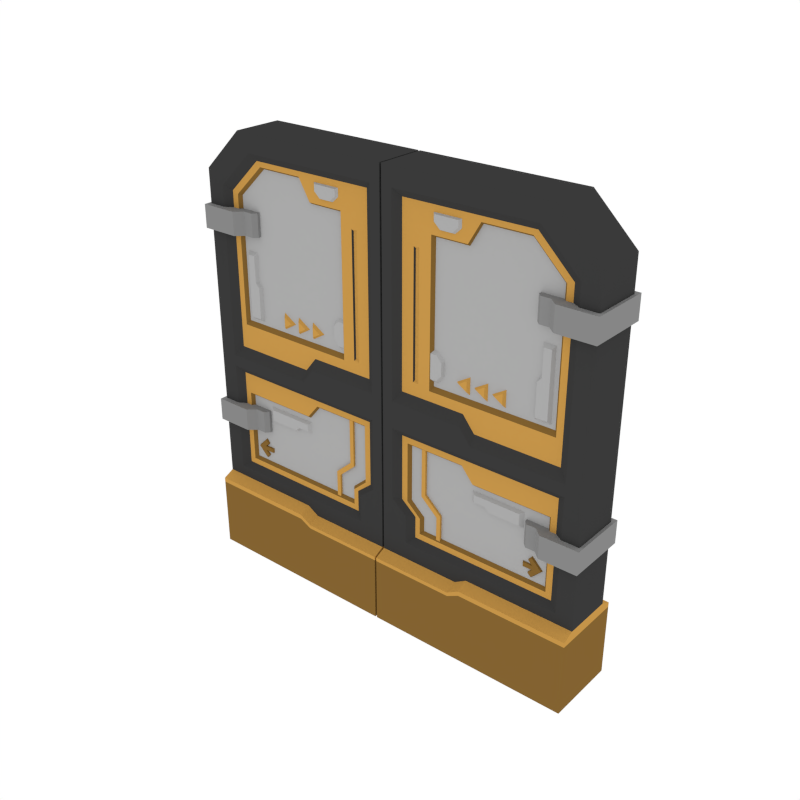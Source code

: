 # Source: Door_Double.blend  (saved by Blender 2.79.0; exported with 4.5.12 LTS)
import bpy
from mathutils import Matrix  # noqa: F401  (used for matrix-valued properties, if any)

bpy.ops.wm.read_factory_settings(use_empty=True)
scene = bpy.context.scene
scene.name = 'Scene'

# ---- collections
col_collection_1 = bpy.data.collections.new('Collection 1'); scene.collection.children.link(col_collection_1)

# ---- materials (node trees are filled in below, after node groups)
mat_main = bpy.data.materials.new('Main')
mat_main.alpha_threshold = 0.0
mat_main.diffuse_color = (0.402, 0.402, 0.402, 1.0)
mat_main.roughness = 0.5
mat_accent = bpy.data.materials.new('Accent')
mat_accent.alpha_threshold = 0.0
mat_accent.diffuse_color = (0.5596, 0.2977, 0.06679, 1.0)
mat_accent.roughness = 0.5
mat_darkaccent = bpy.data.materials.new('DarkAccent')
mat_darkaccent.alpha_threshold = 0.0
mat_darkaccent.diffuse_color = (0.2266, 0.1234, 0.03015, 1.0)
mat_darkaccent.roughness = 0.5
mat_darkgrey = bpy.data.materials.new('DarkGrey')
mat_darkgrey.alpha_threshold = 0.0
mat_darkgrey.diffuse_color = (0.2395, 0.2395, 0.2395, 1.0)
mat_darkgrey.roughness = 0.5
mat_black = bpy.data.materials.new('Black')
mat_black.alpha_threshold = 0.0
mat_black.diffuse_color = (0.04203, 0.04203, 0.04203, 1.0)
mat_black.roughness = 0.5

# ---- node groups
ng_auto_smooth = bpy.data.node_groups.new('Auto Smooth', 'GeometryNodeTree')
_s = ng_auto_smooth.interface.new_socket(name='Geometry', in_out='OUTPUT', socket_type='NodeSocketGeometry')
_s = ng_auto_smooth.interface.new_socket(name='Geometry', in_out='INPUT', socket_type='NodeSocketGeometry')
_s = ng_auto_smooth.interface.new_socket(name='Angle', in_out='INPUT', socket_type='NodeSocketFloat')
_s.subtype = 'ANGLE'
_s.min_value = 0.0
_s.max_value = 3.142
ng_auto_smooth.is_modifier = True
_N = ng_auto_smooth.nodes; _L = ng_auto_smooth.links
n0 = _N.new('NodeGroupOutput'); n0.name = 'Group Output'; n0.location = (480, -100)
n1 = _N.new('NodeGroupInput'); n1.name = 'Group Input'; n1.location = (-420, -300)
n2 = _N.new('NodeGroupInput'); n2.name = 'Group Input.001'; n2.location = (-60, -100)
n3 = _N.new('GeometryNodeSetShadeSmooth'); n3.name = 'Set Shade Smooth'; n3.location = (120, -100)
n3.domain = 'EDGE'
n4 = _N.new('GeometryNodeSetShadeSmooth'); n4.name = 'Set Shade Smooth.001'; n4.location = (300, -100)
n5 = _N.new('GeometryNodeInputMeshEdgeAngle'); n5.name = 'Edge Angle'; n5.location = (-420, -220)
n6 = _N.new('GeometryNodeInputEdgeSmooth'); n6.name = 'Is Edge Smooth'; n6.location = (-60, -160)
n7 = _N.new('GeometryNodeInputShadeSmooth'); n7.name = 'Is Face Smooth'; n7.location = (-240, -340)
n8 = _N.new('FunctionNodeBooleanMath'); n8.name = 'Boolean Math'; n8.location = (-60, -220)
n9 = _N.new('FunctionNodeCompare'); n9.name = 'Compare'; n9.location = (-240, -180)
n9.operation = 'LESS_EQUAL'
_L.new(n5.outputs[0], n9.inputs[0])
_L.new(n4.outputs[0], n0.inputs[0])
_L.new(n1.outputs[1], n9.inputs[1])
_L.new(n9.outputs[0], n8.inputs[0])
_L.new(n7.outputs[0], n8.inputs[1])
_L.new(n2.outputs[0], n3.inputs[0])
_L.new(n6.outputs[0], n3.inputs[1])
_L.new(n3.outputs[0], n4.inputs[0])
_L.new(n8.outputs[0], n3.inputs[2])
n0.is_active_output = True

# ---- material node trees

# ---- world
world_world = bpy.data.worlds.new('World'); scene.world = world_world
world_world.color = (1.0, 1.0, 1.0)
world_world.use_sun_shadow = False
world_world.sun_shadow_jitter_overblur = 0.0
world_world.cycles.sampling_method = 'NONE'
world_world.cycles.sample_map_resolution = 256

# ---- meshes
me_plane_000 = bpy.data.meshes.new('Plane.000')
me_plane_000.from_pydata([(1.308, 0.2588, 0.5156), (0.006077, 0.2588, 2.791), (1.044, 0.2588, 2.791), (1.308, 0.2588, 2.536), (0.006077, 0.2588, 0.4708), (0.006077, 0.2588, 2.536), (0.9643, 0.2588, 2.676), (1.199, 0.2588, 2.45), (1.199, 0.2588, 0.5817), (0.07263, 0.2588, 2.676), (0.1718, 0.2588, 0.5817), (0.07263, 0.2588, 2.45), (0.9334, 0.2898, 2.632), (1.147, 0.2898, 2.425), (1.149, 0.2898, 0.6227), (0.1185, 0.2898, 2.632), (0.2199, 0.2898, 0.6227), (0.1185, 0.2898, 2.425), (1.308, 0.2588, 1.304), (1.308, 0.2588, 1.471), (0.006077, 0.2588, 1.304), (0.006077, 0.2588, 1.471), (1.199, 0.2588, 1.304), (1.199, 0.2588, 1.376), (0.07263, 0.2588, 1.304), (0.07263, 0.2588, 1.471), (1.149, 0.2898, 1.263), (1.147, 0.2898, 1.442), (0.1207, 0.2898, 1.263), (0.1185, 0.2898, 1.537), (0.9088, 0.2898, 2.601), (1.107, 0.2898, 2.41), (1.107, 0.2898, 1.598), (0.3071, 0.2898, 2.473), (0.3071, 0.2898, 1.598), (0.3071, 0.2898, 2.41), (0.2516, 0.2898, 0.6605), (1.111, 0.2898, 0.6605), (1.111, 0.2898, 1.133), (0.1594, 0.2898, 1.225), (0.8979, 0.3099, 2.587), (1.089, 0.3099, 2.403), (1.089, 0.3099, 1.625), (0.3233, 0.3099, 2.459), (0.3233, 0.3099, 1.625), (0.3233, 0.3099, 2.403), (0.2687, 0.3099, 0.6773), (1.094, 0.3099, 0.6773), (1.094, 0.3099, 1.116), (0.1764, 0.3099, 1.208), (0.6111, 0.2898, 1.133), (0.6111, 0.2898, 0.6605), (0.6111, 0.2898, 2.601), (0.6111, 0.2588, 1.376), (0.6111, 0.2898, 1.442), (0.6111, 0.2898, 1.263), (0.6111, 0.2588, 1.304), (0.6111, 0.2898, 0.6227), (0.6111, 0.2898, 2.632), (0.6111, 0.2588, 0.5817), (0.6111, 0.2588, 2.676), (0.6111, 0.1878, 0.4824), (0.6111, 0.2588, 0.5156), (0.6111, 0.2588, 2.791), (0.6111, 0.2898, 1.598), (0.6111, 0.3099, 2.587), (0.6111, 0.3099, 0.6773), (0.6111, 0.3099, 2.403), (0.6111, 0.3099, 1.116), (0.6111, 0.3099, 1.625), (0.5347, 0.2588, 2.791), (0.5347, 0.1878, 0.4376), (0.5347, 0.2588, 2.676), (0.5347, 0.2898, 2.632), (0.5347, 0.2898, 2.473), (0.5347, 0.3099, 2.459), (0.5347, 0.3099, 2.403), (0.5347, 0.3099, 1.625), (0.5347, 0.3099, 1.208), (0.5347, 0.3099, 0.6773), (0.5347, 0.2898, 1.598), (0.5347, 0.2898, 1.225), (0.5347, 0.2898, 0.6605), (0.5347, 0.2588, 1.471), (0.5347, 0.2898, 1.537), (0.5347, 0.2898, 1.263), (0.5347, 0.2588, 1.304), (0.5347, 0.2898, 0.6227), (0.5347, 0.2588, 0.5817), (0.5347, 0.2588, 0.4708), (1.308, 0.2588, 0.8518), (0.006077, 0.2588, 0.8454), (1.199, 0.2588, 0.8518), (0.07263, 0.2588, 0.8454), (1.149, 0.2898, 0.8518), (0.1207, 0.2898, 0.8454), (1.111, 0.2898, 0.8518), (0.1594, 0.2898, 0.8454), (1.094, 0.3099, 0.8518), (0.1764, 0.3099, 0.8518), (0.6111, 0.3099, 0.8518), (0.5347, 0.3099, 0.8518), (1.308, 0.2588, 0.7696), (0.006077, 0.2588, 0.7632), (1.199, 0.2588, 0.7696), (0.1718, 0.2588, 0.7632), (1.149, 0.2898, 0.7696), (0.2199, 0.2898, 0.7632), (1.111, 0.2898, 0.7696), (0.2516, 0.2898, 0.7632), (1.094, 0.3099, 0.7696), (0.2687, 0.3099, 0.7696), (0.6111, 0.3099, 0.7696), (0.5347, 0.3099, 0.7696), (1.308, 0.1878, -0.0003554), (0.6111, 0.1878, -0.0003554), (0.006077, 0.1878, -0.0003554), (0.5347, 0.1878, -0.0003554), (0.006077, 0.1878, 0.4376), (1.308, 0.1878, 0.4824), (1.047, 0.2988, 0.7454), (1.068, 0.2988, 0.7658), (1.056, 0.3192, 0.741), (1.08, 0.3192, 0.7658), (1.027, 0.2988, 0.7658), (1.047, 0.2988, 0.7862), (1.031, 0.3192, 0.7658), (1.056, 0.3192, 0.7906), (1.006, 0.3192, 0.8402), (0.9782, 0.3192, 0.807), (0.986, 0.2988, 0.8067), (1.006, 0.2988, 0.8271), (1.006, 0.3192, 0.6914), (1.006, 0.2988, 0.7045), (0.9782, 0.3192, 0.7246), (0.986, 0.2988, 0.7249), (1.013, 0.2988, 0.7794), (1.034, 0.2988, 0.7998), (1.002, 0.3192, 0.7823), (1.039, 0.3192, 0.8071), (1.039, 0.3192, 0.7245), (1.034, 0.2988, 0.7317), (1.013, 0.2988, 0.7522), (1.002, 0.3192, 0.7493), (0.9534, 0.2988, 0.7658), (0.9415, 0.3192, 0.7658), (0.9415, 0.3192, 0.7493), (0.9534, 0.2988, 0.7794), (0.9415, 0.3192, 0.7823), (0.9534, 0.2988, 0.7522), (0.777, 0.2926, 1.732), (0.7246, 0.2926, 1.7), (0.7886, 0.3103, 1.753), (0.7015, 0.3103, 1.7), (0.777, 0.2926, 1.668), (0.7886, 0.3103, 1.647), (0.6638, 0.2926, 1.732), (0.6114, 0.2926, 1.7), (0.6753, 0.3103, 1.753), (0.5882, 0.3103, 1.7), (0.6638, 0.2926, 1.668), (0.6753, 0.3103, 1.647), (0.5506, 0.2926, 1.732), (0.4981, 0.2926, 1.7), (0.5621, 0.3103, 1.753), (0.475, 0.3103, 1.7), (0.5506, 0.2926, 1.668), (0.5621, 0.3103, 1.647), (0.195, 0.2898, 1.615), (0.2306, 0.2898, 1.615), (0.195, 0.2898, 2.387), (0.2306, 0.2898, 2.387), (0.2012, 0.2998, 1.627), (0.2244, 0.2998, 1.627), (0.2012, 0.2998, 2.375), (0.2244, 0.2998, 2.375), (0.3667, 0.3405, 0.4743), (0.257, 0.3405, 1.344), (0.257, 0.3405, 0.9125), (0.3667, 0.3405, 0.8147), (0.3931, 0.3405, 0.4743), (0.2834, 0.3405, 1.344), (0.2834, 0.3405, 0.9293), (0.3931, 0.3405, 0.8316), (0.257, 0.2957, 0.9125), (0.257, 0.2957, 1.344), (0.3667, 0.2957, 0.8147), (0.3667, 0.2957, 0.4743), (0.2834, 0.2957, 0.9293), (0.2834, 0.2957, 1.344), (0.3931, 0.2957, 0.8316), (0.3931, 0.2957, 0.4743), (1.071, 0.3235, 2.091), (1.071, 0.3235, 1.633), (0.9821, 0.3235, 2.091), (0.9557, 0.3235, 1.633), (0.9767, 0.2899, 1.667), (1.05, 0.2899, 1.667), (1.05, 0.2899, 2.057), (1.003, 0.2899, 2.057), (0.2983, 0.3156, 1.843), (0.2983, 0.3156, 1.647), (0.31, 0.2923, 1.82), (0.31, 0.2923, 1.671), (0.3561, 0.3156, 1.647), (0.3954, 0.3156, 1.69), (0.3954, 0.3156, 1.8), (0.3561, 0.3156, 1.843), (0.384, 0.2923, 1.708), (0.3499, 0.2923, 1.671), (0.3499, 0.2923, 1.82), (0.384, 0.2923, 1.783), (0.9557, 0.3235, 1.862), (1.071, 0.3235, 1.862), (0.9767, 0.2899, 1.862), (1.05, 0.2899, 1.862), (0.9821, 0.3235, 1.897), (1.071, 0.3235, 1.897), (1.003, 0.2899, 1.892), (1.05, 0.2899, 1.892), (1.326, 0.2233, 2.324), (1.326, 0.2233, 2.179), (1.09, 0.2233, 2.324), (1.041, 0.2677, 2.324), (1.041, 0.2677, 2.179), (1.09, 0.2233, 2.179), (0.9565, 0.2923, 2.179), (0.9811, 0.2677, 2.179), (0.9811, 0.2677, 2.324), (0.9565, 0.2923, 2.324), (1.326, 0.2233, 1.046), (1.326, 0.2233, 0.9013), (1.09, 0.2233, 1.046), (1.041, 0.2677, 1.046), (1.041, 0.2677, 0.9013), (1.09, 0.2233, 0.9013), (0.9565, 0.2923, 0.9013), (0.9811, 0.2677, 0.9013), (0.9811, 0.2677, 1.046), (0.9565, 0.2923, 1.046), (0.589, 0.3235, 1.093), (0.9534, 0.3235, 1.093), (0.589, 0.3235, 1.004), (0.9534, 0.3235, 0.9773), (0.9193, 0.2899, 0.9982), (0.9193, 0.2899, 1.072), (0.6232, 0.2899, 1.072), (0.6232, 0.2899, 1.025), (0.7243, 0.3235, 0.9773), (0.7243, 0.3235, 1.093), (0.7243, 0.2899, 0.9982), (0.7243, 0.2899, 1.072), (0.6892, 0.3235, 1.004), (0.6892, 0.3235, 1.093), (0.6944, 0.2899, 1.025), (0.6944, 0.2899, 1.072), (0.5067, 0.3004, 2.599), (0.3109, 0.3004, 2.599), (0.4834, 0.2771, 2.587), (0.3342, 0.2771, 2.587), (0.3109, 0.3004, 2.541), (0.3537, 0.3004, 2.502), (0.4639, 0.3004, 2.502), (0.5067, 0.3004, 2.541), (0.3714, 0.2771, 2.514), (0.3342, 0.2771, 2.548), (0.4834, 0.2771, 2.548), (0.4462, 0.2771, 2.514), (0.6111, 0.1878, 0.4531), (0.006077, 0.1878, 0.4146), (0.5347, 0.1878, 0.4146), (1.308, 0.1878, 0.4531), (1.308, 0.571, 0.5156), (0.006077, 0.571, 2.791), (1.044, 0.571, 2.791), (1.308, 0.571, 2.536), (0.006077, 0.571, 0.4708), (0.006077, 0.571, 2.536), (0.9643, 0.571, 2.676), (1.199, 0.571, 2.45), (1.199, 0.571, 0.5817), (0.07263, 0.571, 2.676), (0.1718, 0.571, 0.5817), (0.07263, 0.571, 2.45), (0.9334, 0.54, 2.632), (1.147, 0.54, 2.425), (1.149, 0.54, 0.6227), (0.1185, 0.54, 2.632), (0.2199, 0.54, 0.6227), (0.1185, 0.54, 2.425), (1.308, 0.571, 1.304), (1.308, 0.571, 1.471), (0.006077, 0.571, 1.304), (0.006077, 0.571, 1.471), (1.199, 0.571, 1.304), (1.199, 0.571, 1.376), (0.07263, 0.571, 1.304), (0.07263, 0.571, 1.471), (1.149, 0.54, 1.263), (1.147, 0.54, 1.442), (0.1207, 0.54, 1.263), (0.1185, 0.54, 1.537), (0.9088, 0.54, 2.601), (1.107, 0.54, 2.41), (1.107, 0.54, 1.598), (0.3071, 0.54, 2.473), (0.3071, 0.54, 1.598), (0.3071, 0.54, 2.41), (0.2516, 0.54, 0.6605), (1.111, 0.54, 0.6605), (1.111, 0.54, 1.133), (0.1594, 0.54, 1.225), (0.8979, 0.5199, 2.587), (1.089, 0.5199, 2.403), (1.089, 0.5199, 1.625), (0.3233, 0.5199, 2.459), (0.3233, 0.5199, 1.625), (0.3233, 0.5199, 2.403), (0.2687, 0.5199, 0.6773), (1.094, 0.5199, 0.6773), (1.094, 0.5199, 1.116), (0.1764, 0.5199, 1.208), (0.6111, 0.54, 1.133), (0.6111, 0.54, 0.6605), (0.6111, 0.54, 2.601), (0.6111, 0.571, 1.376), (0.6111, 0.54, 1.442), (0.6111, 0.54, 1.263), (0.6111, 0.571, 1.304), (0.6111, 0.54, 0.6227), (0.6111, 0.54, 2.632), (0.6111, 0.571, 0.5817), (0.6111, 0.571, 2.676), (0.6111, 0.642, 0.4824), (0.6111, 0.571, 0.5156), (0.6111, 0.571, 2.791), (0.6111, 0.54, 1.598), (0.6111, 0.5199, 2.587), (0.6111, 0.5199, 0.6773), (0.6111, 0.5199, 2.403), (0.6111, 0.5199, 1.116), (0.6111, 0.5199, 1.625), (0.5347, 0.571, 2.791), (0.5347, 0.642, 0.4376), (0.5347, 0.571, 2.676), (0.5347, 0.54, 2.632), (0.5347, 0.54, 2.473), (0.5347, 0.5199, 2.459), (0.5347, 0.5199, 2.403), (0.5347, 0.5199, 1.625), (0.5347, 0.5199, 1.208), (0.5347, 0.5199, 0.6773), (0.5347, 0.54, 1.598), (0.5347, 0.54, 1.225), (0.5347, 0.54, 0.6605), (0.5347, 0.571, 1.471), (0.5347, 0.54, 1.537), (0.5347, 0.54, 1.263), (0.5347, 0.571, 1.304), (0.5347, 0.54, 0.6227), (0.5347, 0.571, 0.5817), (0.5347, 0.571, 0.4708), (1.308, 0.571, 0.8518), (0.006077, 0.571, 0.8454), (1.199, 0.571, 0.8518), (0.07263, 0.571, 0.8454), (1.149, 0.54, 0.8518), (0.1207, 0.54, 0.8454), (1.111, 0.54, 0.8518), (0.1594, 0.54, 0.8454), (1.094, 0.5199, 0.8518), (0.1764, 0.5199, 0.8518), (0.6111, 0.5199, 0.8518), (0.5347, 0.5199, 0.8518), (1.308, 0.571, 0.7696), (0.006077, 0.571, 0.7632), (1.199, 0.571, 0.7696), (0.1718, 0.571, 0.7632), (1.149, 0.54, 0.7696), (0.2199, 0.54, 0.7632), (1.111, 0.54, 0.7696), (0.2516, 0.54, 0.7632), (1.094, 0.5199, 0.7696), (0.2687, 0.5199, 0.7696), (0.6111, 0.5199, 0.7696), (0.5347, 0.5199, 0.7696), (1.308, 0.642, -0.0003554), (0.6111, 0.642, -0.0003554), (0.006077, 0.642, -0.0003554), (0.5347, 0.642, -0.0003554), (0.006077, 0.642, 0.4376), (1.308, 0.642, 0.4824), (1.047, 0.531, 0.7454), (1.068, 0.531, 0.7658), (1.056, 0.5107, 0.741), (1.08, 0.5107, 0.7658), (1.027, 0.531, 0.7658), (1.047, 0.531, 0.7862), (1.031, 0.5107, 0.7658), (1.056, 0.5107, 0.7906), (1.006, 0.5107, 0.8402), (0.9782, 0.5107, 0.807), (0.986, 0.531, 0.8067), (1.006, 0.531, 0.8271), (1.006, 0.5107, 0.6914), (1.006, 0.531, 0.7045), (0.9782, 0.5107, 0.7246), (0.986, 0.531, 0.7249), (1.013, 0.531, 0.7794), (1.034, 0.531, 0.7998), (1.002, 0.5107, 0.7823), (1.039, 0.5107, 0.8071), (1.039, 0.5107, 0.7245), (1.034, 0.531, 0.7317), (1.013, 0.531, 0.7522), (1.002, 0.5107, 0.7493), (0.9534, 0.531, 0.7658), (0.9415, 0.5107, 0.7658), (0.9415, 0.5107, 0.7493), (0.9534, 0.531, 0.7794), (0.9415, 0.5107, 0.7823), (0.9534, 0.531, 0.7522), (0.777, 0.5372, 1.732), (0.7246, 0.5372, 1.7), (0.7886, 0.5195, 1.753), (0.7015, 0.5195, 1.7), (0.777, 0.5372, 1.668), (0.7886, 0.5195, 1.647), (0.6638, 0.5372, 1.732), (0.6114, 0.5372, 1.7), (0.6753, 0.5195, 1.753), (0.5882, 0.5195, 1.7), (0.6638, 0.5372, 1.668), (0.6753, 0.5195, 1.647), (0.5506, 0.5372, 1.732), (0.4981, 0.5372, 1.7), (0.5621, 0.5195, 1.753), (0.475, 0.5195, 1.7), (0.5506, 0.5372, 1.668), (0.5621, 0.5195, 1.647), (0.195, 0.54, 1.615), (0.2306, 0.54, 1.615), (0.195, 0.54, 2.387), (0.2306, 0.54, 2.387), (0.2012, 0.53, 1.627), (0.2244, 0.53, 1.627), (0.2012, 0.53, 2.375), (0.2244, 0.53, 2.375), (0.3667, 0.4893, 0.4743), (0.257, 0.4893, 1.344), (0.257, 0.4893, 0.9125), (0.3667, 0.4893, 0.8147), (0.3931, 0.4893, 0.4743), (0.2834, 0.4893, 1.344), (0.2834, 0.4893, 0.9293), (0.3931, 0.4893, 0.8316), (0.257, 0.5341, 0.9125), (0.257, 0.5341, 1.344), (0.3667, 0.5341, 0.8147), (0.3667, 0.5341, 0.4743), (0.2834, 0.5341, 0.9293), (0.2834, 0.5341, 1.344), (0.3931, 0.5341, 0.8316), (0.3931, 0.5341, 0.4743), (1.071, 0.5063, 2.091), (1.071, 0.5063, 1.633), (0.9821, 0.5063, 2.091), (0.9557, 0.5063, 1.633), (0.9767, 0.5399, 1.667), (1.05, 0.5399, 1.667), (1.05, 0.5399, 2.057), (1.003, 0.5399, 2.057), (0.2983, 0.5142, 1.843), (0.2983, 0.5142, 1.647), (0.31, 0.5375, 1.82), (0.31, 0.5375, 1.671), (0.3561, 0.5142, 1.647), (0.3954, 0.5142, 1.69), (0.3954, 0.5142, 1.8), (0.3561, 0.5142, 1.843), (0.384, 0.5375, 1.708), (0.3499, 0.5375, 1.671), (0.3499, 0.5375, 1.82), (0.384, 0.5375, 1.783), (0.9557, 0.5063, 1.862), (1.071, 0.5063, 1.862), (0.9767, 0.5399, 1.862), (1.05, 0.5399, 1.862), (0.9821, 0.5063, 1.897), (1.071, 0.5063, 1.897), (1.003, 0.5399, 1.892), (1.05, 0.5399, 1.892), (1.326, 0.6065, 2.324), (1.326, 0.6065, 2.179), (1.09, 0.6065, 2.324), (1.041, 0.5621, 2.324), (1.041, 0.5621, 2.179), (1.09, 0.6065, 2.179), (0.9565, 0.5375, 2.179), (0.9811, 0.5621, 2.179), (0.9811, 0.5621, 2.324), (0.9565, 0.5375, 2.324), (1.326, 0.6065, 1.046), (1.326, 0.6065, 0.9013), (1.09, 0.6065, 1.046), (1.041, 0.5621, 1.046), (1.041, 0.5621, 0.9013), (1.09, 0.6065, 0.9013), (0.9565, 0.5375, 0.9013), (0.9811, 0.5621, 0.9013), (0.9811, 0.5621, 1.046), (0.9565, 0.5375, 1.046), (0.589, 0.5063, 1.093), (0.9534, 0.5063, 1.093), (0.589, 0.5063, 1.004), (0.9534, 0.5063, 0.9773), (0.9193, 0.5399, 0.9982), (0.9193, 0.5399, 1.072), (0.6232, 0.5399, 1.072), (0.6232, 0.5399, 1.025), (0.7243, 0.5063, 0.9773), (0.7243, 0.5063, 1.093), (0.7243, 0.5399, 0.9982), (0.7243, 0.5399, 1.072), (0.6892, 0.5063, 1.004), (0.6892, 0.5063, 1.093), (0.6944, 0.5399, 1.025), (0.6944, 0.5399, 1.072), (0.5067, 0.5294, 2.599), (0.3109, 0.5294, 2.599), (0.4834, 0.5527, 2.587), (0.3342, 0.5527, 2.587), (0.3109, 0.5294, 2.541), (0.3537, 0.5294, 2.502), (0.4639, 0.5294, 2.502), (0.5067, 0.5294, 2.541), (0.3714, 0.5527, 2.514), (0.3342, 0.5527, 2.548), (0.4834, 0.5527, 2.548), (0.4462, 0.5527, 2.514), (0.6111, 0.642, 0.4531), (0.006077, 0.642, 0.4146), (0.5347, 0.642, 0.4146), (1.308, 0.642, 0.4531)], [], [(494, 495, 223, 222, 220, 492), (3, 275, 274, 2), (275, 3, 19, 291), (274, 335, 63, 2), (374, 102, 0, 272), (102, 104, 8, 0), (69, 42, 41, 67), (276, 4, 103, 375), (291, 19, 18, 290), (5, 21, 25, 11), (11, 17, 15, 9), (104, 106, 14, 8), (2, 6, 7, 3), (5, 11, 9, 1), (89, 88, 10, 4), (63, 60, 6, 2), (12, 30, 31, 13), (290, 18, 90, 362), (88, 87, 16, 10), (60, 58, 12, 6), (6, 12, 13, 7), (17, 170, 171, 35), (93, 95, 28, 24), (84, 80, 34, 29), (86, 24, 28, 85), (362, 90, 102, 374), (118, 390, 541, 269), (91, 93, 24, 20), (20, 24, 25, 21), (19, 23, 22, 18), (292, 20, 21, 293), (54, 53, 23, 27), (83, 25, 24, 86), (30, 40, 41, 31), (80, 77, 44, 34), (25, 29, 17, 11), (106, 108, 37, 14), (87, 82, 36, 16), (27, 13, 31, 32), (95, 97, 39, 28), (55, 50, 38, 26), (58, 52, 30, 12), (17, 35, 33, 15), (76, 75, 43, 45), (101, 78, 49, 99), (108, 110, 47, 37), (82, 79, 46, 36), (97, 99, 49, 39), (52, 65, 40, 30), (50, 68, 48, 38), (35, 45, 43, 33), (41, 40, 65, 67), (81, 78, 68, 50), (23, 53, 56, 22), (84, 83, 53, 54), (98, 48, 68, 100), (37, 47, 66, 51), (73, 74, 52, 58), (85, 81, 50, 55), (32, 42, 69, 64), (74, 75, 65, 52), (14, 37, 51, 57), (3, 7, 23, 19), (22, 56, 55, 26), (27, 32, 64, 54), (72, 73, 58, 60), (8, 14, 57, 59), (70, 72, 60, 63), (0, 8, 59, 62), (391, 119, 271, 543), (272, 0, 119, 391), (1, 9, 72, 70), (9, 15, 73, 72), (33, 43, 75, 74), (28, 39, 81, 85), (15, 33, 74, 73), (29, 25, 83, 84), (39, 49, 78, 81), (51, 66, 79, 82), (100, 68, 78, 101), (67, 65, 75, 76), (57, 51, 82, 87), (64, 69, 77, 80), (53, 83, 86, 56), (56, 86, 85, 55), (54, 64, 80, 84), (59, 57, 87, 88), (62, 59, 88, 89), (270, 117, 115, 268), (342, 273, 1, 70), (31, 41, 42, 32), (34, 44, 45, 35), (67, 76, 77, 69), (23, 7, 13, 27), (5, 277, 293, 21), (44, 77, 76, 45), (112, 100, 101, 113), (110, 98, 100, 112), (109, 111, 99, 97), (38, 48, 98, 96), (113, 101, 99, 111), (107, 109, 97, 95), (26, 38, 96, 94), (103, 105, 93, 91), (389, 117, 116, 388), (105, 107, 95, 93), (22, 26, 94, 92), (18, 22, 92, 90), (363, 91, 20, 292), (10, 16, 107, 105), (1, 273, 277, 5), (4, 10, 105, 103), (16, 36, 109, 107), (79, 113, 111, 46), (36, 46, 111, 109), (47, 110, 112, 66), (66, 112, 113, 79), (96, 98, 110, 108), (94, 96, 108, 106), (92, 94, 106, 104), (90, 92, 104, 102), (375, 103, 91, 363), (386, 114, 115, 387), (387, 115, 117, 389), (4, 276, 390, 118), (269, 541, 388, 116), (268, 115, 114, 271), (269, 116, 117, 270), (62, 61, 119, 0), (4, 118, 71, 89), (89, 71, 61, 62), (543, 271, 114, 386), (120, 122, 123, 121), (122, 126, 127, 123), (140, 132, 134, 143), (124, 120, 121, 125), (127, 125, 121, 123), (129, 130, 131, 128), (137, 131, 130, 136), (136, 130, 129, 138), (139, 128, 131, 137), (132, 133, 135, 134), (141, 133, 132, 140), (143, 134, 135, 142), (142, 135, 133, 141), (126, 138, 139, 127), (127, 139, 137, 125), (143, 146, 145, 126), (125, 137, 136, 124), (122, 140, 143, 126), (124, 142, 141, 120), (138, 148, 147, 136), (120, 141, 140, 122), (144, 147, 148, 145), (145, 146, 149, 144), (142, 149, 146, 143), (126, 145, 148, 138), (136, 147, 144, 124), (124, 144, 149, 142), (138, 129, 128, 139), (150, 152, 153, 151), (152, 155, 153), (155, 154, 151, 153), (154, 150, 151), (152, 150, 154, 155), (156, 158, 159, 157), (158, 161, 159), (161, 160, 157, 159), (160, 156, 157), (158, 156, 160, 161), (162, 164, 165, 163), (164, 167, 165), (167, 166, 163, 165), (166, 162, 163), (164, 162, 166, 167), (171, 175, 173, 169), (35, 171, 169, 34), (29, 168, 170, 17), (34, 169, 168, 29), (172, 173, 175, 174), (170, 174, 175, 171), (168, 172, 174, 170), (169, 173, 172, 168), (179, 183, 180, 176), (178, 182, 183, 179), (177, 181, 182, 178), (186, 187, 191, 190), (184, 186, 190, 188), (185, 184, 188, 189), (182, 181, 189, 188), (178, 179, 186, 184), (183, 182, 188, 190), (179, 176, 187, 186), (177, 178, 184, 185), (180, 183, 190, 191), (216, 194, 192, 217), (218, 219, 198, 199), (213, 215, 197, 193), (194, 199, 198, 192), (216, 218, 199, 194), (193, 197, 196, 195), (204, 209, 203, 201), (200, 202, 210, 207), (204, 201, 200, 207, 206, 205), (208, 211, 210, 202, 203, 209), (201, 203, 202, 200), (208, 209, 204, 205), (210, 211, 206, 207), (206, 211, 208, 205), (195, 196, 214, 212), (217, 219, 215, 213), (196, 197, 215, 214), (195, 212, 213, 193), (192, 198, 219, 217), (212, 214, 218, 216), (214, 215, 219, 218), (212, 216, 217, 213), (493, 221, 225, 224, 496, 497), (498, 226, 229, 501), (222, 225, 221, 220), (222, 223, 224, 225), (492, 220, 221, 493), (504, 505, 233, 232, 230, 502), (223, 495, 500, 501, 229, 228), (496, 224, 227, 226, 498, 499), (226, 227, 228, 229), (223, 228, 227, 224), (503, 231, 235, 234, 506, 507), (508, 236, 239, 511), (232, 235, 231, 230), (232, 233, 234, 235), (502, 230, 231, 503), (233, 505, 510, 511, 239, 238), (506, 234, 237, 236, 508, 509), (236, 237, 238, 239), (233, 238, 237, 234), (252, 242, 240, 253), (254, 255, 246, 247), (249, 251, 245, 241), (242, 247, 246, 240), (252, 254, 247, 242), (241, 245, 244, 243), (243, 244, 250, 248), (253, 255, 251, 249), (244, 245, 251, 250), (243, 248, 249, 241), (240, 246, 255, 253), (248, 250, 254, 252), (250, 251, 255, 254), (248, 252, 253, 249), (260, 265, 259, 257), (256, 258, 266, 263), (260, 257, 256, 263, 262, 261), (264, 267, 266, 258, 259, 265), (257, 259, 258, 256), (264, 265, 260, 261), (266, 267, 262, 263), (262, 267, 264, 261), (118, 269, 270, 71), (61, 268, 271, 119), (71, 270, 268, 61), (335, 342, 70, 63), (374, 272, 280, 376), (341, 339, 313, 314), (277, 283, 297, 293), (283, 281, 287, 289), (376, 280, 286, 378), (274, 275, 279, 278), (277, 273, 281, 283), (361, 276, 282, 360), (335, 274, 278, 332), (284, 285, 303, 302), (360, 282, 288, 359), (332, 278, 284, 330), (278, 279, 285, 284), (289, 307, 443, 442), (365, 296, 300, 367), (356, 301, 306, 352), (358, 357, 300, 296), (363, 292, 296, 365), (292, 293, 297, 296), (291, 290, 294, 295), (326, 299, 295, 325), (355, 358, 296, 297), (302, 303, 313, 312), (352, 306, 316, 349), (297, 283, 289, 301), (378, 286, 309, 380), (359, 288, 308, 354), (299, 304, 303, 285), (367, 300, 311, 369), (327, 298, 310, 322), (330, 284, 302, 324), (289, 287, 305, 307), (348, 317, 315, 347), (373, 371, 321, 350), (380, 309, 319, 382), (354, 308, 318, 351), (369, 311, 321, 371), (324, 302, 312, 337), (322, 310, 320, 340), (307, 305, 315, 317), (313, 339, 337, 312), (353, 322, 340, 350), (295, 294, 328, 325), (356, 326, 325, 355), (370, 372, 340, 320), (309, 323, 338, 319), (345, 330, 324, 346), (357, 327, 322, 353), (304, 336, 341, 314), (346, 324, 337, 347), (286, 329, 323, 309), (275, 291, 295, 279), (294, 298, 327, 328), (299, 326, 336, 304), (344, 332, 330, 345), (280, 331, 329, 286), (342, 335, 332, 344), (272, 334, 331, 280), (273, 342, 344, 281), (281, 344, 345, 287), (305, 346, 347, 315), (300, 357, 353, 311), (287, 345, 346, 305), (301, 356, 355, 297), (311, 353, 350, 321), (323, 354, 351, 338), (372, 373, 350, 340), (339, 348, 347, 337), (329, 359, 354, 323), (336, 352, 349, 341), (325, 328, 358, 355), (328, 327, 357, 358), (326, 356, 352, 336), (331, 360, 359, 329), (334, 361, 360, 331), (542, 540, 387, 389), (303, 304, 314, 313), (306, 307, 317, 316), (339, 341, 349, 348), (295, 299, 285, 279), (316, 317, 348, 349), (384, 385, 373, 372), (382, 384, 372, 370), (381, 369, 371, 383), (310, 368, 370, 320), (385, 383, 371, 373), (379, 367, 369, 381), (298, 366, 368, 310), (375, 363, 365, 377), (377, 365, 367, 379), (294, 364, 366, 298), (290, 362, 364, 294), (282, 377, 379, 288), (276, 375, 377, 282), (288, 379, 381, 308), (351, 318, 383, 385), (308, 381, 383, 318), (319, 338, 384, 382), (338, 351, 385, 384), (368, 380, 382, 370), (366, 378, 380, 368), (364, 376, 378, 366), (362, 374, 376, 364), (540, 543, 386, 387), (541, 542, 389, 388), (334, 272, 391, 333), (276, 361, 343, 390), (361, 334, 333, 343), (392, 393, 395, 394), (394, 395, 399, 398), (412, 415, 406, 404), (396, 397, 393, 392), (399, 395, 393, 397), (401, 400, 403, 402), (409, 408, 402, 403), (408, 410, 401, 402), (411, 409, 403, 400), (404, 406, 407, 405), (413, 412, 404, 405), (415, 414, 407, 406), (414, 413, 405, 407), (398, 399, 411, 410), (399, 397, 409, 411), (415, 398, 417, 418), (397, 396, 408, 409), (394, 398, 415, 412), (396, 392, 413, 414), (410, 408, 419, 420), (392, 394, 412, 413), (416, 417, 420, 419), (417, 416, 421, 418), (414, 415, 418, 421), (398, 410, 420, 417), (408, 396, 416, 419), (396, 414, 421, 416), (410, 411, 400, 401), (422, 423, 425, 424), (424, 425, 427), (427, 425, 423, 426), (426, 423, 422), (424, 427, 426, 422), (428, 429, 431, 430), (430, 431, 433), (433, 431, 429, 432), (432, 429, 428), (430, 433, 432, 428), (434, 435, 437, 436), (436, 437, 439), (439, 437, 435, 438), (438, 435, 434), (436, 439, 438, 434), (443, 441, 445, 447), (307, 306, 441, 443), (301, 289, 442, 440), (306, 301, 440, 441), (444, 446, 447, 445), (442, 443, 447, 446), (440, 442, 446, 444), (441, 440, 444, 445), (451, 448, 452, 455), (450, 451, 455, 454), (449, 450, 454, 453), (458, 462, 463, 459), (456, 460, 462, 458), (457, 461, 460, 456), (454, 460, 461, 453), (450, 456, 458, 451), (455, 462, 460, 454), (451, 458, 459, 448), (449, 457, 456, 450), (452, 463, 462, 455), (488, 489, 464, 466), (490, 471, 470, 491), (485, 465, 469, 487), (466, 464, 470, 471), (488, 466, 471, 490), (465, 467, 468, 469), (476, 473, 475, 481), (472, 479, 482, 474), (476, 477, 478, 479, 472, 473), (480, 481, 475, 474, 482, 483), (473, 472, 474, 475), (480, 477, 476, 481), (482, 479, 478, 483), (478, 477, 480, 483), (467, 484, 486, 468), (489, 485, 487, 491), (468, 486, 487, 469), (467, 465, 485, 484), (464, 489, 491, 470), (484, 488, 490, 486), (486, 490, 491, 487), (484, 485, 489, 488), (494, 492, 493, 497), (494, 497, 496, 495), (498, 501, 500, 499), (495, 496, 499, 500), (504, 502, 503, 507), (504, 507, 506, 505), (508, 511, 510, 509), (505, 506, 509, 510), (524, 525, 512, 514), (526, 519, 518, 527), (521, 513, 517, 523), (514, 512, 518, 519), (524, 514, 519, 526), (513, 515, 516, 517), (515, 520, 522, 516), (525, 521, 523, 527), (516, 522, 523, 517), (515, 513, 521, 520), (512, 525, 527, 518), (520, 524, 526, 522), (522, 526, 527, 523), (520, 521, 525, 524), (532, 529, 531, 537), (528, 535, 538, 530), (532, 533, 534, 535, 528, 529), (536, 537, 531, 530, 538, 539), (529, 528, 530, 531), (536, 533, 532, 537), (538, 535, 534, 539), (534, 533, 536, 539), (390, 343, 542, 541), (333, 391, 543, 540), (343, 333, 540, 542)])
me_plane_000.polygons.foreach_set('use_smooth', [0, 0, 0, 0, 0, 0, 0, 0, 0, 0, 0, 0, 0, 0, 0, 0, 0, 0, 0, 0, 0, 0, 0, 0, 0, 0, 0, 0, 0, 0, 0, 0, 0, 0, 0, 0, 0, 0, 0, 0, 0, 0, 0, 0, 0, 0, 0, 0, 0, 0, 0, 0, 0, 0, 0, 0, 0, 0, 0, 0, 0, 0, 0, 0, 0, 0, 0, 0, 0, 0, 0, 0, 0, 0, 0, 0, 0, 0, 0, 0, 0, 0, 0, 0, 0, 0, 0, 0, 0, 0, 0, 0, 0, 0, 0, 0, 0, 0, 0, 0, 0, 0, 0, 0, 0, 0, 0, 0, 0, 0, 0, 0, 0, 0, 0, 0, 0, 0, 0, 0, 0, 0, 0, 0, 0, 0, 0, 0, 0, 0, 0, 0, 1, 1, 1, 1, 1, 1, 1, 1, 1, 1, 1, 1, 1, 1, 1, 1, 1, 1, 1, 1, 1, 1, 1, 1, 1, 1, 1, 1, 1, 1, 1, 1, 1, 1, 1, 1, 1, 1, 1, 1, 1, 1, 1, 0, 0, 0, 0, 0, 0, 0, 0, 0, 0, 0, 0, 0, 0, 0, 0, 0, 0, 0, 0, 0, 0, 0, 0, 0, 0, 0, 0, 0, 0, 0, 0, 0, 0, 0, 0, 0, 0, 0, 0, 0, 0, 0, 0, 0, 0, 0, 0, 0, 0, 0, 0, 0, 0, 0, 0, 0, 0, 0, 0, 0, 0, 0, 0, 0, 0, 0, 0, 0, 0, 0, 0, 0, 0, 0, 0, 0, 0, 0, 0, 0, 0, 0, 0, 0, 0, 0, 0, 0, 0, 0, 0, 0, 0, 0, 0, 0, 0, 0, 0, 0, 0, 0, 0, 0, 0, 0, 0, 0, 0, 0, 0, 0, 0, 0, 0, 0, 0, 0, 0, 0, 0, 0, 0, 0, 0, 0, 0, 0, 0, 0, 0, 0, 0, 0, 0, 0, 0, 0, 0, 0, 0, 0, 0, 0, 0, 0, 0, 0, 0, 0, 0, 0, 0, 0, 0, 0, 0, 0, 0, 0, 0, 0, 0, 0, 0, 0, 0, 0, 0, 0, 0, 0, 0, 0, 0, 0, 0, 0, 0, 0, 0, 0, 0, 0, 0, 0, 0, 0, 0, 0, 0, 0, 0, 0, 1, 1, 1, 1, 1, 1, 1, 1, 1, 1, 1, 1, 1, 1, 1, 1, 1, 1, 1, 1, 1, 1, 1, 1, 1, 1, 1, 1, 1, 1, 1, 1, 1, 1, 1, 1, 1, 1, 1, 1, 1, 1, 1, 0, 0, 0, 0, 0, 0, 0, 0, 0, 0, 0, 0, 0, 0, 0, 0, 0, 0, 0, 0, 0, 0, 0, 0, 0, 0, 0, 0, 0, 0, 0, 0, 0, 0, 0, 0, 0, 0, 0, 0, 0, 0, 0, 0, 0, 0, 0, 0, 0, 0, 0, 0, 0, 0, 0, 0, 0, 0, 0, 0, 0, 0, 0, 0, 0, 0, 0, 0, 0, 0, 0, 0, 0, 0, 0])
me_plane_000.polygons.foreach_set('material_index', [3, 4, 4, 4, 4, 4, 0, 4, 4, 4, 4, 4, 4, 4, 4, 4, 1, 4, 4, 4, 4, 1, 4, 1, 4, 4, 1, 4, 4, 4, 4, 4, 4, 2, 2, 4, 1, 1, 1, 1, 1, 1, 1, 0, 0, 2, 2, 2, 2, 2, 2, 0, 2, 4, 4, 0, 2, 1, 1, 2, 2, 1, 4, 4, 1, 4, 4, 4, 4, 1, 1, 4, 4, 2, 1, 1, 4, 2, 2, 0, 0, 1, 2, 4, 4, 1, 4, 4, 2, 4, 2, 2, 0, 4, 4, 0, 0, 0, 2, 2, 0, 1, 1, 4, 4, 4, 4, 4, 4, 4, 4, 4, 1, 0, 2, 0, 0, 2, 1, 4, 4, 4, 4, 4, 1, 2, 2, 2, 1, 1, 1, 2, 2, 2, 2, 2, 2, 2, 2, 2, 2, 2, 2, 2, 2, 2, 2, 2, 2, 2, 2, 2, 2, 2, 2, 2, 2, 2, 2, 2, 1, 1, 1, 1, 1, 1, 1, 1, 1, 1, 1, 1, 1, 1, 1, 4, 1, 1, 1, 1, 1, 4, 1, 1, 1, 1, 1, 1, 1, 1, 1, 1, 1, 1, 1, 0, 0, 0, 0, 0, 0, 0, 0, 0, 0, 0, 0, 0, 0, 0, 0, 0, 0, 0, 0, 0, 0, 3, 3, 3, 3, 3, 3, 3, 3, 3, 3, 3, 3, 3, 3, 3, 3, 3, 3, 3, 0, 0, 0, 0, 0, 0, 0, 0, 0, 0, 0, 0, 0, 0, 0, 0, 0, 0, 0, 0, 0, 0, 1, 1, 1, 4, 4, 0, 4, 4, 4, 4, 4, 4, 4, 1, 4, 4, 4, 1, 4, 1, 4, 4, 4, 4, 4, 4, 2, 2, 4, 1, 1, 1, 1, 1, 1, 1, 0, 0, 2, 2, 2, 2, 2, 2, 0, 2, 4, 4, 0, 2, 1, 1, 2, 2, 1, 4, 4, 1, 4, 4, 4, 4, 4, 4, 2, 1, 1, 4, 2, 2, 0, 0, 1, 2, 4, 4, 1, 4, 4, 2, 2, 2, 0, 4, 0, 0, 0, 2, 2, 0, 1, 1, 4, 4, 4, 4, 4, 4, 1, 0, 2, 0, 0, 2, 1, 4, 4, 2, 2, 1, 1, 1, 2, 2, 2, 2, 2, 2, 2, 2, 2, 2, 2, 2, 2, 2, 2, 2, 2, 2, 2, 2, 2, 2, 2, 2, 2, 2, 2, 2, 1, 1, 1, 1, 1, 1, 1, 1, 1, 1, 1, 1, 1, 1, 1, 4, 1, 1, 1, 1, 1, 4, 1, 1, 1, 1, 1, 1, 1, 1, 1, 1, 1, 1, 1, 0, 0, 0, 0, 0, 0, 0, 0, 0, 0, 0, 0, 0, 0, 0, 0, 0, 0, 0, 0, 0, 0, 3, 3, 3, 3, 3, 3, 3, 3, 0, 0, 0, 0, 0, 0, 0, 0, 0, 0, 0, 0, 0, 0, 0, 0, 0, 0, 0, 0, 0, 0, 1, 1, 1])
me_plane_000.materials.append(mat_main)
me_plane_000.materials.append(mat_accent)
me_plane_000.materials.append(mat_darkaccent)
me_plane_000.materials.append(mat_darkgrey)
me_plane_000.materials.append(mat_black)
me_plane_000.use_remesh_preserve_volume = False
me_plane_000.use_remesh_preserve_attributes = False
me_plane_000.use_mirror_vertex_groups = False
me_plane_000.update()
me_plane_009 = bpy.data.meshes.new('Plane.009')
me_plane_009.from_pydata([(-1.308, 0.2588, 0.5156), (-0.006077, 0.2588, 2.791), (-1.044, 0.2588, 2.791), (-1.308, 0.2588, 2.536), (-0.006077, 0.2588, 0.4708), (-0.006077, 0.2588, 2.536), (-0.9643, 0.2588, 2.676), (-1.199, 0.2588, 2.45), (-1.199, 0.2588, 0.5817), (-0.07263, 0.2588, 2.676), (-0.1718, 0.2588, 0.5817), (-0.07263, 0.2588, 2.45), (-0.9334, 0.2898, 2.632), (-1.147, 0.2898, 2.425), (-1.149, 0.2898, 0.6227), (-0.1185, 0.2898, 2.632), (-0.2199, 0.2898, 0.6227), (-0.1185, 0.2898, 2.425), (-1.308, 0.2588, 1.304), (-1.308, 0.2588, 1.471), (-0.006077, 0.2588, 1.304), (-0.006077, 0.2588, 1.471), (-1.199, 0.2588, 1.304), (-1.199, 0.2588, 1.376), (-0.07263, 0.2588, 1.304), (-0.07263, 0.2588, 1.471), (-1.149, 0.2898, 1.263), (-1.147, 0.2898, 1.442), (-0.1207, 0.2898, 1.263), (-0.1185, 0.2898, 1.537), (-0.9088, 0.2898, 2.601), (-1.107, 0.2898, 2.41), (-1.107, 0.2898, 1.598), (-0.3071, 0.2898, 2.473), (-0.3071, 0.2898, 1.598), (-0.3071, 0.2898, 2.41), (-0.2516, 0.2898, 0.6605), (-1.111, 0.2898, 0.6605), (-1.111, 0.2898, 1.133), (-0.1594, 0.2898, 1.225), (-0.8979, 0.3099, 2.587), (-1.089, 0.3099, 2.403), (-1.089, 0.3099, 1.625), (-0.3233, 0.3099, 2.459), (-0.3233, 0.3099, 1.625), (-0.3233, 0.3099, 2.403), (-0.2687, 0.3099, 0.6773), (-1.094, 0.3099, 0.6773), (-1.094, 0.3099, 1.116), (-0.1764, 0.3099, 1.208), (-0.6111, 0.2898, 1.133), (-0.6111, 0.2898, 0.6605), (-0.6111, 0.2898, 2.601), (-0.6111, 0.2588, 1.376), (-0.6111, 0.2898, 1.442), (-0.6111, 0.2898, 1.263), (-0.6111, 0.2588, 1.304), (-0.6111, 0.2898, 0.6227), (-0.6111, 0.2898, 2.632), (-0.6111, 0.2588, 0.5817), (-0.6111, 0.2588, 2.676), (-0.6111, 0.1878, 0.4824), (-0.6111, 0.2588, 0.5156), (-0.6111, 0.2588, 2.791), (-0.6111, 0.2898, 1.598), (-0.6111, 0.3099, 2.587), (-0.6111, 0.3099, 0.6773), (-0.6111, 0.3099, 2.403), (-0.6111, 0.3099, 1.116), (-0.6111, 0.3099, 1.625), (-0.5347, 0.2588, 2.791), (-0.5347, 0.1878, 0.4376), (-0.5347, 0.2588, 2.676), (-0.5347, 0.2898, 2.632), (-0.5347, 0.2898, 2.473), (-0.5347, 0.3099, 2.459), (-0.5347, 0.3099, 2.403), (-0.5347, 0.3099, 1.625), (-0.5347, 0.3099, 1.208), (-0.5347, 0.3099, 0.6773), (-0.5347, 0.2898, 1.598), (-0.5347, 0.2898, 1.225), (-0.5347, 0.2898, 0.6605), (-0.5347, 0.2588, 1.471), (-0.5347, 0.2898, 1.537), (-0.5347, 0.2898, 1.263), (-0.5347, 0.2588, 1.304), (-0.5347, 0.2898, 0.6227), (-0.5347, 0.2588, 0.5817), (-0.5347, 0.2588, 0.4708), (-1.308, 0.2588, 0.8518), (-0.006077, 0.2588, 0.8454), (-1.199, 0.2588, 0.8518), (-0.07263, 0.2588, 0.8454), (-1.149, 0.2898, 0.8518), (-0.1207, 0.2898, 0.8454), (-1.111, 0.2898, 0.8518), (-0.1594, 0.2898, 0.8454), (-1.094, 0.3099, 0.8518), (-0.1764, 0.3099, 0.8518), (-0.6111, 0.3099, 0.8518), (-0.5347, 0.3099, 0.8518), (-1.308, 0.2588, 0.7696), (-0.006077, 0.2588, 0.7632), (-1.199, 0.2588, 0.7696), (-0.1718, 0.2588, 0.7632), (-1.149, 0.2898, 0.7696), (-0.2199, 0.2898, 0.7632), (-1.111, 0.2898, 0.7696), (-0.2516, 0.2898, 0.7632), (-1.094, 0.3099, 0.7696), (-0.2687, 0.3099, 0.7696), (-0.6111, 0.3099, 0.7696), (-0.5347, 0.3099, 0.7696), (-1.308, 0.1878, -0.0003554), (-0.6111, 0.1878, -0.0003554), (-0.006077, 0.1878, -0.0003554), (-0.5347, 0.1878, -0.0003554), (-0.006077, 0.1878, 0.4376), (-1.308, 0.1878, 0.4824), (-1.047, 0.2988, 0.7454), (-1.068, 0.2988, 0.7658), (-1.056, 0.3192, 0.741), (-1.08, 0.3192, 0.7658), (-1.027, 0.2988, 0.7658), (-1.047, 0.2988, 0.7862), (-1.031, 0.3192, 0.7658), (-1.056, 0.3192, 0.7906), (-1.006, 0.3192, 0.8402), (-0.9782, 0.3192, 0.807), (-0.986, 0.2988, 0.8067), (-1.006, 0.2988, 0.8271), (-1.006, 0.3192, 0.6914), (-1.006, 0.2988, 0.7045), (-0.9782, 0.3192, 0.7246), (-0.986, 0.2988, 0.7249), (-1.013, 0.2988, 0.7794), (-1.034, 0.2988, 0.7998), (-1.002, 0.3192, 0.7823), (-1.039, 0.3192, 0.8071), (-1.039, 0.3192, 0.7245), (-1.034, 0.2988, 0.7317), (-1.013, 0.2988, 0.7522), (-1.002, 0.3192, 0.7493), (-0.9534, 0.2988, 0.7658), (-0.9415, 0.3192, 0.7658), (-0.9415, 0.3192, 0.7493), (-0.9534, 0.2988, 0.7794), (-0.9415, 0.3192, 0.7823), (-0.9534, 0.2988, 0.7522), (-0.777, 0.2926, 1.732), (-0.7246, 0.2926, 1.7), (-0.7886, 0.3103, 1.753), (-0.7015, 0.3103, 1.7), (-0.777, 0.2926, 1.668), (-0.7886, 0.3103, 1.647), (-0.6638, 0.2926, 1.732), (-0.6114, 0.2926, 1.7), (-0.6753, 0.3103, 1.753), (-0.5882, 0.3103, 1.7), (-0.6638, 0.2926, 1.668), (-0.6753, 0.3103, 1.647), (-0.5506, 0.2926, 1.732), (-0.4981, 0.2926, 1.7), (-0.5621, 0.3103, 1.753), (-0.475, 0.3103, 1.7), (-0.5506, 0.2926, 1.668), (-0.5621, 0.3103, 1.647), (-0.195, 0.2898, 1.615), (-0.2306, 0.2898, 1.615), (-0.195, 0.2898, 2.387), (-0.2306, 0.2898, 2.387), (-0.2012, 0.2998, 1.627), (-0.2244, 0.2998, 1.627), (-0.2012, 0.2998, 2.375), (-0.2244, 0.2998, 2.375), (-0.3667, 0.3405, 0.4743), (-0.257, 0.3405, 1.344), (-0.257, 0.3405, 0.9125), (-0.3667, 0.3405, 0.8147), (-0.3931, 0.3405, 0.4743), (-0.2834, 0.3405, 1.344), (-0.2834, 0.3405, 0.9293), (-0.3931, 0.3405, 0.8316), (-0.257, 0.2957, 0.9125), (-0.257, 0.2957, 1.344), (-0.3667, 0.2957, 0.8147), (-0.3667, 0.2957, 0.4743), (-0.2834, 0.2957, 0.9293), (-0.2834, 0.2957, 1.344), (-0.3931, 0.2957, 0.8316), (-0.3931, 0.2957, 0.4743), (-1.071, 0.3235, 2.091), (-1.071, 0.3235, 1.633), (-0.9821, 0.3235, 2.091), (-0.9557, 0.3235, 1.633), (-0.9767, 0.2899, 1.667), (-1.05, 0.2899, 1.667), (-1.05, 0.2899, 2.057), (-1.003, 0.2899, 2.057), (-0.2983, 0.3156, 1.843), (-0.2983, 0.3156, 1.647), (-0.31, 0.2923, 1.82), (-0.31, 0.2923, 1.671), (-0.3561, 0.3156, 1.647), (-0.3954, 0.3156, 1.69), (-0.3954, 0.3156, 1.8), (-0.3561, 0.3156, 1.843), (-0.384, 0.2923, 1.708), (-0.3499, 0.2923, 1.671), (-0.3499, 0.2923, 1.82), (-0.384, 0.2923, 1.783), (-0.9557, 0.3235, 1.862), (-1.071, 0.3235, 1.862), (-0.9767, 0.2899, 1.862), (-1.05, 0.2899, 1.862), (-0.9821, 0.3235, 1.897), (-1.071, 0.3235, 1.897), (-1.003, 0.2899, 1.892), (-1.05, 0.2899, 1.892), (-1.326, 0.2233, 2.324), (-1.326, 0.2233, 2.179), (-1.09, 0.2233, 2.324), (-1.041, 0.2677, 2.324), (-1.041, 0.2677, 2.179), (-1.09, 0.2233, 2.179), (-0.9565, 0.2923, 2.179), (-0.9811, 0.2677, 2.179), (-0.9811, 0.2677, 2.324), (-0.9565, 0.2923, 2.324), (-1.326, 0.2233, 1.046), (-1.326, 0.2233, 0.9013), (-1.09, 0.2233, 1.046), (-1.041, 0.2677, 1.046), (-1.041, 0.2677, 0.9013), (-1.09, 0.2233, 0.9013), (-0.9565, 0.2923, 0.9013), (-0.9811, 0.2677, 0.9013), (-0.9811, 0.2677, 1.046), (-0.9565, 0.2923, 1.046), (-0.589, 0.3235, 1.093), (-0.9534, 0.3235, 1.093), (-0.589, 0.3235, 1.004), (-0.9534, 0.3235, 0.9773), (-0.9193, 0.2899, 0.9982), (-0.9193, 0.2899, 1.072), (-0.6232, 0.2899, 1.072), (-0.6232, 0.2899, 1.025), (-0.7243, 0.3235, 0.9773), (-0.7243, 0.3235, 1.093), (-0.7243, 0.2899, 0.9982), (-0.7243, 0.2899, 1.072), (-0.6892, 0.3235, 1.004), (-0.6892, 0.3235, 1.093), (-0.6944, 0.2899, 1.025), (-0.6944, 0.2899, 1.072), (-0.5067, 0.3004, 2.599), (-0.3109, 0.3004, 2.599), (-0.4834, 0.2771, 2.587), (-0.3342, 0.2771, 2.587), (-0.3109, 0.3004, 2.541), (-0.3537, 0.3004, 2.502), (-0.4639, 0.3004, 2.502), (-0.5067, 0.3004, 2.541), (-0.3714, 0.2771, 2.514), (-0.3342, 0.2771, 2.548), (-0.4834, 0.2771, 2.548), (-0.4462, 0.2771, 2.514), (-0.6111, 0.1878, 0.4531), (-0.006077, 0.1878, 0.4146), (-0.5347, 0.1878, 0.4146), (-1.308, 0.1878, 0.4531), (-1.308, 0.571, 0.5156), (-0.006077, 0.571, 2.791), (-1.044, 0.571, 2.791), (-1.308, 0.571, 2.536), (-0.006077, 0.571, 0.4708), (-0.006077, 0.571, 2.536), (-0.9643, 0.571, 2.676), (-1.199, 0.571, 2.45), (-1.199, 0.571, 0.5817), (-0.07263, 0.571, 2.676), (-0.1718, 0.571, 0.5817), (-0.07263, 0.571, 2.45), (-0.9334, 0.54, 2.632), (-1.147, 0.54, 2.425), (-1.149, 0.54, 0.6227), (-0.1185, 0.54, 2.632), (-0.2199, 0.54, 0.6227), (-0.1185, 0.54, 2.425), (-1.308, 0.571, 1.304), (-1.308, 0.571, 1.471), (-0.006077, 0.571, 1.304), (-0.006077, 0.571, 1.471), (-1.199, 0.571, 1.304), (-1.199, 0.571, 1.376), (-0.07263, 0.571, 1.304), (-0.07263, 0.571, 1.471), (-1.149, 0.54, 1.263), (-1.147, 0.54, 1.442), (-0.1207, 0.54, 1.263), (-0.1185, 0.54, 1.537), (-0.9088, 0.54, 2.601), (-1.107, 0.54, 2.41), (-1.107, 0.54, 1.598), (-0.3071, 0.54, 2.473), (-0.3071, 0.54, 1.598), (-0.3071, 0.54, 2.41), (-0.2516, 0.54, 0.6605), (-1.111, 0.54, 0.6605), (-1.111, 0.54, 1.133), (-0.1594, 0.54, 1.225), (-0.8979, 0.5199, 2.587), (-1.089, 0.5199, 2.403), (-1.089, 0.5199, 1.625), (-0.3233, 0.5199, 2.459), (-0.3233, 0.5199, 1.625), (-0.3233, 0.5199, 2.403), (-0.2687, 0.5199, 0.6773), (-1.094, 0.5199, 0.6773), (-1.094, 0.5199, 1.116), (-0.1764, 0.5199, 1.208), (-0.6111, 0.54, 1.133), (-0.6111, 0.54, 0.6605), (-0.6111, 0.54, 2.601), (-0.6111, 0.571, 1.376), (-0.6111, 0.54, 1.442), (-0.6111, 0.54, 1.263), (-0.6111, 0.571, 1.304), (-0.6111, 0.54, 0.6227), (-0.6111, 0.54, 2.632), (-0.6111, 0.571, 0.5817), (-0.6111, 0.571, 2.676), (-0.6111, 0.642, 0.4824), (-0.6111, 0.571, 0.5156), (-0.6111, 0.571, 2.791), (-0.6111, 0.54, 1.598), (-0.6111, 0.5199, 2.587), (-0.6111, 0.5199, 0.6773), (-0.6111, 0.5199, 2.403), (-0.6111, 0.5199, 1.116), (-0.6111, 0.5199, 1.625), (-0.5347, 0.571, 2.791), (-0.5347, 0.642, 0.4376), (-0.5347, 0.571, 2.676), (-0.5347, 0.54, 2.632), (-0.5347, 0.54, 2.473), (-0.5347, 0.5199, 2.459), (-0.5347, 0.5199, 2.403), (-0.5347, 0.5199, 1.625), (-0.5347, 0.5199, 1.208), (-0.5347, 0.5199, 0.6773), (-0.5347, 0.54, 1.598), (-0.5347, 0.54, 1.225), (-0.5347, 0.54, 0.6605), (-0.5347, 0.571, 1.471), (-0.5347, 0.54, 1.537), (-0.5347, 0.54, 1.263), (-0.5347, 0.571, 1.304), (-0.5347, 0.54, 0.6227), (-0.5347, 0.571, 0.5817), (-0.5347, 0.571, 0.4708), (-1.308, 0.571, 0.8518), (-0.006077, 0.571, 0.8454), (-1.199, 0.571, 0.8518), (-0.07263, 0.571, 0.8454), (-1.149, 0.54, 0.8518), (-0.1207, 0.54, 0.8454), (-1.111, 0.54, 0.8518), (-0.1594, 0.54, 0.8454), (-1.094, 0.5199, 0.8518), (-0.1764, 0.5199, 0.8518), (-0.6111, 0.5199, 0.8518), (-0.5347, 0.5199, 0.8518), (-1.308, 0.571, 0.7696), (-0.006077, 0.571, 0.7632), (-1.199, 0.571, 0.7696), (-0.1718, 0.571, 0.7632), (-1.149, 0.54, 0.7696), (-0.2199, 0.54, 0.7632), (-1.111, 0.54, 0.7696), (-0.2516, 0.54, 0.7632), (-1.094, 0.5199, 0.7696), (-0.2687, 0.5199, 0.7696), (-0.6111, 0.5199, 0.7696), (-0.5347, 0.5199, 0.7696), (-1.308, 0.642, -0.0003554), (-0.6111, 0.642, -0.0003554), (-0.006077, 0.642, -0.0003554), (-0.5347, 0.642, -0.0003554), (-0.006077, 0.642, 0.4376), (-1.308, 0.642, 0.4824), (-1.047, 0.531, 0.7454), (-1.068, 0.531, 0.7658), (-1.056, 0.5107, 0.741), (-1.08, 0.5107, 0.7658), (-1.027, 0.531, 0.7658), (-1.047, 0.531, 0.7862), (-1.031, 0.5107, 0.7658), (-1.056, 0.5107, 0.7906), (-1.006, 0.5107, 0.8402), (-0.9782, 0.5107, 0.807), (-0.986, 0.531, 0.8067), (-1.006, 0.531, 0.8271), (-1.006, 0.5107, 0.6914), (-1.006, 0.531, 0.7045), (-0.9782, 0.5107, 0.7246), (-0.986, 0.531, 0.7249), (-1.013, 0.531, 0.7794), (-1.034, 0.531, 0.7998), (-1.002, 0.5107, 0.7823), (-1.039, 0.5107, 0.8071), (-1.039, 0.5107, 0.7245), (-1.034, 0.531, 0.7317), (-1.013, 0.531, 0.7522), (-1.002, 0.5107, 0.7493), (-0.9534, 0.531, 0.7658), (-0.9415, 0.5107, 0.7658), (-0.9415, 0.5107, 0.7493), (-0.9534, 0.531, 0.7794), (-0.9415, 0.5107, 0.7823), (-0.9534, 0.531, 0.7522), (-0.777, 0.5372, 1.732), (-0.7246, 0.5372, 1.7), (-0.7886, 0.5195, 1.753), (-0.7015, 0.5195, 1.7), (-0.777, 0.5372, 1.668), (-0.7886, 0.5195, 1.647), (-0.6638, 0.5372, 1.732), (-0.6114, 0.5372, 1.7), (-0.6753, 0.5195, 1.753), (-0.5882, 0.5195, 1.7), (-0.6638, 0.5372, 1.668), (-0.6753, 0.5195, 1.647), (-0.5506, 0.5372, 1.732), (-0.4981, 0.5372, 1.7), (-0.5621, 0.5195, 1.753), (-0.475, 0.5195, 1.7), (-0.5506, 0.5372, 1.668), (-0.5621, 0.5195, 1.647), (-0.195, 0.54, 1.615), (-0.2306, 0.54, 1.615), (-0.195, 0.54, 2.387), (-0.2306, 0.54, 2.387), (-0.2012, 0.53, 1.627), (-0.2244, 0.53, 1.627), (-0.2012, 0.53, 2.375), (-0.2244, 0.53, 2.375), (-0.3667, 0.4893, 0.4743), (-0.257, 0.4893, 1.344), (-0.257, 0.4893, 0.9125), (-0.3667, 0.4893, 0.8147), (-0.3931, 0.4893, 0.4743), (-0.2834, 0.4893, 1.344), (-0.2834, 0.4893, 0.9293), (-0.3931, 0.4893, 0.8316), (-0.257, 0.5341, 0.9125), (-0.257, 0.5341, 1.344), (-0.3667, 0.5341, 0.8147), (-0.3667, 0.5341, 0.4743), (-0.2834, 0.5341, 0.9293), (-0.2834, 0.5341, 1.344), (-0.3931, 0.5341, 0.8316), (-0.3931, 0.5341, 0.4743), (-1.071, 0.5063, 2.091), (-1.071, 0.5063, 1.633), (-0.9821, 0.5063, 2.091), (-0.9557, 0.5063, 1.633), (-0.9767, 0.5399, 1.667), (-1.05, 0.5399, 1.667), (-1.05, 0.5399, 2.057), (-1.003, 0.5399, 2.057), (-0.2983, 0.5142, 1.843), (-0.2983, 0.5142, 1.647), (-0.31, 0.5375, 1.82), (-0.31, 0.5375, 1.671), (-0.3561, 0.5142, 1.647), (-0.3954, 0.5142, 1.69), (-0.3954, 0.5142, 1.8), (-0.3561, 0.5142, 1.843), (-0.384, 0.5375, 1.708), (-0.3499, 0.5375, 1.671), (-0.3499, 0.5375, 1.82), (-0.384, 0.5375, 1.783), (-0.9557, 0.5063, 1.862), (-1.071, 0.5063, 1.862), (-0.9767, 0.5399, 1.862), (-1.05, 0.5399, 1.862), (-0.9821, 0.5063, 1.897), (-1.071, 0.5063, 1.897), (-1.003, 0.5399, 1.892), (-1.05, 0.5399, 1.892), (-1.326, 0.6065, 2.324), (-1.326, 0.6065, 2.179), (-1.09, 0.6065, 2.324), (-1.041, 0.5621, 2.324), (-1.041, 0.5621, 2.179), (-1.09, 0.6065, 2.179), (-0.9565, 0.5375, 2.179), (-0.9811, 0.5621, 2.179), (-0.9811, 0.5621, 2.324), (-0.9565, 0.5375, 2.324), (-1.326, 0.6065, 1.046), (-1.326, 0.6065, 0.9013), (-1.09, 0.6065, 1.046), (-1.041, 0.5621, 1.046), (-1.041, 0.5621, 0.9013), (-1.09, 0.6065, 0.9013), (-0.9565, 0.5375, 0.9013), (-0.9811, 0.5621, 0.9013), (-0.9811, 0.5621, 1.046), (-0.9565, 0.5375, 1.046), (-0.589, 0.5063, 1.093), (-0.9534, 0.5063, 1.093), (-0.589, 0.5063, 1.004), (-0.9534, 0.5063, 0.9773), (-0.9193, 0.5399, 0.9982), (-0.9193, 0.5399, 1.072), (-0.6232, 0.5399, 1.072), (-0.6232, 0.5399, 1.025), (-0.7243, 0.5063, 0.9773), (-0.7243, 0.5063, 1.093), (-0.7243, 0.5399, 0.9982), (-0.7243, 0.5399, 1.072), (-0.6892, 0.5063, 1.004), (-0.6892, 0.5063, 1.093), (-0.6944, 0.5399, 1.025), (-0.6944, 0.5399, 1.072), (-0.5067, 0.5294, 2.599), (-0.3109, 0.5294, 2.599), (-0.4834, 0.5527, 2.587), (-0.3342, 0.5527, 2.587), (-0.3109, 0.5294, 2.541), (-0.3537, 0.5294, 2.502), (-0.4639, 0.5294, 2.502), (-0.5067, 0.5294, 2.541), (-0.3714, 0.5527, 2.514), (-0.3342, 0.5527, 2.548), (-0.4834, 0.5527, 2.548), (-0.4462, 0.5527, 2.514), (-0.6111, 0.642, 0.4531), (-0.006077, 0.642, 0.4146), (-0.5347, 0.642, 0.4146), (-1.308, 0.642, 0.4531)], [], [(275, 291, 19, 3), (274, 2, 63, 335), (374, 272, 0, 102), (102, 0, 8, 104), (69, 67, 41, 42), (276, 375, 103, 4), (291, 290, 18, 19), (5, 11, 25, 21), (11, 9, 15, 17), (104, 8, 14, 106), (2, 3, 7, 6), (5, 1, 9, 11), (89, 4, 10, 88), (63, 2, 6, 60), (12, 13, 31, 30), (290, 362, 90, 18), (88, 10, 16, 87), (60, 6, 12, 58), (6, 7, 13, 12), (17, 35, 171, 170), (93, 24, 28, 95), (84, 29, 34, 80), (86, 85, 28, 24), (362, 374, 102, 90), (269, 541, 390, 118), (91, 20, 24, 93), (20, 21, 25, 24), (19, 18, 22, 23), (292, 293, 21, 20), (54, 27, 23, 53), (83, 86, 24, 25), (30, 31, 41, 40), (80, 34, 44, 77), (25, 11, 17, 29), (106, 14, 37, 108), (87, 16, 36, 82), (27, 32, 31, 13), (95, 28, 39, 97), (55, 26, 38, 50), (58, 12, 30, 52), (17, 15, 33, 35), (76, 45, 43, 75), (101, 99, 49, 78), (108, 37, 47, 110), (82, 36, 46, 79), (97, 39, 49, 99), (52, 30, 40, 65), (50, 38, 48, 68), (35, 33, 43, 45), (41, 67, 65, 40), (81, 50, 68, 78), (23, 22, 56, 53), (84, 54, 53, 83), (98, 100, 68, 48), (37, 51, 66, 47), (73, 58, 52, 74), (85, 55, 50, 81), (32, 64, 69, 42), (74, 52, 65, 75), (14, 57, 51, 37), (3, 19, 23, 7), (22, 26, 55, 56), (27, 54, 64, 32), (72, 60, 58, 73), (8, 59, 57, 14), (70, 63, 60, 72), (0, 62, 59, 8), (391, 543, 271, 119), (272, 391, 119, 0), (1, 70, 72, 9), (9, 72, 73, 15), (33, 74, 75, 43), (28, 85, 81, 39), (15, 73, 74, 33), (29, 84, 83, 25), (39, 81, 78, 49), (51, 82, 79, 66), (100, 101, 78, 68), (67, 76, 75, 65), (57, 87, 82, 51), (64, 80, 77, 69), (53, 56, 86, 83), (56, 55, 85, 86), (54, 84, 80, 64), (59, 88, 87, 57), (62, 89, 88, 59), (270, 268, 115, 117), (342, 70, 1, 273), (31, 32, 42, 41), (34, 35, 45, 44), (67, 69, 77, 76), (23, 27, 13, 7), (21, 293, 277, 5), (44, 45, 76, 77), (112, 113, 101, 100), (110, 112, 100, 98), (109, 97, 99, 111), (38, 96, 98, 48), (113, 111, 99, 101), (107, 95, 97, 109), (26, 94, 96, 38), (103, 91, 93, 105), (389, 388, 116, 117), (105, 93, 95, 107), (22, 92, 94, 26), (18, 90, 92, 22), (363, 292, 20, 91), (10, 105, 107, 16), (5, 277, 273, 1), (4, 103, 105, 10), (16, 107, 109, 36), (79, 46, 111, 113), (36, 109, 111, 46), (47, 66, 112, 110), (66, 79, 113, 112), (96, 108, 110, 98), (94, 106, 108, 96), (92, 104, 106, 94), (90, 102, 104, 92), (375, 363, 91, 103), (386, 387, 115, 114), (387, 389, 117, 115), (118, 390, 276, 4), (116, 388, 541, 269), (268, 271, 114, 115), (269, 270, 117, 116), (62, 0, 119, 61), (4, 89, 71, 118), (89, 62, 61, 71), (543, 386, 114, 271), (120, 121, 123, 122), (122, 123, 127, 126), (140, 143, 134, 132), (124, 125, 121, 120), (127, 123, 121, 125), (129, 128, 131, 130), (137, 136, 130, 131), (136, 138, 129, 130), (139, 137, 131, 128), (132, 134, 135, 133), (141, 140, 132, 133), (143, 142, 135, 134), (142, 141, 133, 135), (126, 127, 139, 138), (127, 125, 137, 139), (143, 126, 145, 146), (125, 124, 136, 137), (122, 126, 143, 140), (124, 120, 141, 142), (138, 136, 147, 148), (120, 122, 140, 141), (144, 145, 148, 147), (145, 144, 149, 146), (142, 143, 146, 149), (126, 138, 148, 145), (136, 124, 144, 147), (124, 142, 149, 144), (138, 139, 128, 129), (150, 151, 153, 152), (152, 153, 155), (155, 153, 151, 154), (154, 151, 150), (152, 155, 154, 150), (156, 157, 159, 158), (158, 159, 161), (161, 159, 157, 160), (160, 157, 156), (158, 161, 160, 156), (162, 163, 165, 164), (164, 165, 167), (167, 165, 163, 166), (166, 163, 162), (164, 167, 166, 162), (171, 169, 173, 175), (35, 34, 169, 171), (29, 17, 170, 168), (34, 29, 168, 169), (172, 174, 175, 173), (170, 171, 175, 174), (168, 170, 174, 172), (169, 168, 172, 173), (179, 176, 180, 183), (178, 179, 183, 182), (177, 178, 182, 181), (186, 190, 191, 187), (184, 188, 190, 186), (185, 189, 188, 184), (182, 188, 189, 181), (178, 184, 186, 179), (183, 190, 188, 182), (179, 186, 187, 176), (177, 185, 184, 178), (180, 191, 190, 183), (216, 217, 192, 194), (218, 199, 198, 219), (213, 193, 197, 215), (194, 192, 198, 199), (216, 194, 199, 218), (193, 195, 196, 197), (204, 201, 203, 209), (200, 207, 210, 202), (204, 205, 206, 207, 200, 201), (208, 209, 203, 202, 210, 211), (201, 200, 202, 203), (208, 205, 204, 209), (210, 207, 206, 211), (206, 205, 208, 211), (195, 212, 214, 196), (217, 213, 215, 219), (196, 214, 215, 197), (195, 193, 213, 212), (192, 217, 219, 198), (212, 216, 218, 214), (214, 218, 219, 215), (212, 213, 217, 216), (493, 497, 496, 224, 225, 221), (498, 501, 229, 226), (222, 220, 221, 225), (222, 225, 224, 223), (492, 493, 221, 220), (504, 502, 230, 232, 233, 505), (229, 501, 500, 495, 223, 228), (496, 499, 498, 226, 227, 224), (226, 229, 228, 227), (223, 224, 227, 228), (503, 507, 506, 234, 235, 231), (508, 511, 239, 236), (232, 230, 231, 235), (232, 235, 234, 233), (502, 503, 231, 230), (239, 511, 510, 505, 233, 238), (506, 509, 508, 236, 237, 234), (236, 239, 238, 237), (233, 234, 237, 238), (252, 253, 240, 242), (254, 247, 246, 255), (249, 241, 245, 251), (242, 240, 246, 247), (252, 242, 247, 254), (241, 243, 244, 245), (243, 248, 250, 244), (253, 249, 251, 255), (244, 250, 251, 245), (243, 241, 249, 248), (240, 253, 255, 246), (248, 252, 254, 250), (250, 254, 255, 251), (248, 249, 253, 252), (260, 257, 259, 265), (256, 263, 266, 258), (260, 261, 262, 263, 256, 257), (264, 265, 259, 258, 266, 267), (257, 256, 258, 259), (264, 261, 260, 265), (266, 263, 262, 267), (262, 261, 264, 267), (118, 71, 270, 269), (61, 119, 271, 268), (71, 61, 268, 270), (335, 63, 70, 342), (374, 376, 280, 272), (341, 314, 313, 339), (277, 293, 297, 283), (283, 289, 287, 281), (376, 378, 286, 280), (274, 278, 279, 275), (277, 283, 281, 273), (361, 360, 282, 276), (335, 332, 278, 274), (284, 302, 303, 285), (360, 359, 288, 282), (332, 330, 284, 278), (278, 284, 285, 279), (289, 442, 443, 307), (365, 367, 300, 296), (356, 352, 306, 301), (358, 296, 300, 357), (363, 365, 296, 292), (292, 296, 297, 293), (291, 295, 294, 290), (326, 325, 295, 299), (355, 297, 296, 358), (302, 312, 313, 303), (352, 349, 316, 306), (297, 301, 289, 283), (378, 380, 309, 286), (359, 354, 308, 288), (299, 285, 303, 304), (367, 369, 311, 300), (327, 322, 310, 298), (330, 324, 302, 284), (289, 307, 305, 287), (348, 347, 315, 317), (373, 350, 321, 371), (380, 382, 319, 309), (354, 351, 318, 308), (369, 371, 321, 311), (324, 337, 312, 302), (322, 340, 320, 310), (307, 317, 315, 305), (313, 312, 337, 339), (353, 350, 340, 322), (295, 325, 328, 294), (356, 355, 325, 326), (370, 320, 340, 372), (309, 319, 338, 323), (345, 346, 324, 330), (357, 353, 322, 327), (304, 314, 341, 336), (346, 347, 337, 324), (286, 309, 323, 329), (275, 279, 295, 291), (294, 328, 327, 298), (299, 304, 336, 326), (344, 345, 330, 332), (280, 286, 329, 331), (342, 344, 332, 335), (272, 280, 331, 334), (273, 281, 344, 342), (281, 287, 345, 344), (305, 315, 347, 346), (300, 311, 353, 357), (287, 305, 346, 345), (301, 297, 355, 356), (311, 321, 350, 353), (323, 338, 351, 354), (372, 340, 350, 373), (339, 337, 347, 348), (329, 323, 354, 359), (336, 341, 349, 352), (325, 355, 358, 328), (328, 358, 357, 327), (326, 336, 352, 356), (331, 329, 359, 360), (334, 331, 360, 361), (542, 389, 387, 540), (303, 313, 314, 304), (306, 316, 317, 307), (339, 348, 349, 341), (295, 279, 285, 299), (316, 349, 348, 317), (384, 372, 373, 385), (382, 370, 372, 384), (381, 383, 371, 369), (310, 320, 370, 368), (385, 373, 371, 383), (379, 381, 369, 367), (298, 310, 368, 366), (375, 377, 365, 363), (377, 379, 367, 365), (294, 298, 366, 364), (290, 294, 364, 362), (282, 288, 379, 377), (276, 282, 377, 375), (288, 308, 381, 379), (351, 385, 383, 318), (308, 318, 383, 381), (319, 382, 384, 338), (338, 384, 385, 351), (368, 370, 382, 380), (366, 368, 380, 378), (364, 366, 378, 376), (362, 364, 376, 374), (540, 387, 386, 543), (541, 388, 389, 542), (334, 333, 391, 272), (276, 390, 343, 361), (361, 343, 333, 334), (392, 394, 395, 393), (394, 398, 399, 395), (412, 404, 406, 415), (396, 392, 393, 397), (399, 397, 393, 395), (401, 402, 403, 400), (409, 403, 402, 408), (408, 402, 401, 410), (411, 400, 403, 409), (404, 405, 407, 406), (413, 405, 404, 412), (415, 406, 407, 414), (414, 407, 405, 413), (398, 410, 411, 399), (399, 411, 409, 397), (415, 418, 417, 398), (397, 409, 408, 396), (394, 412, 415, 398), (396, 414, 413, 392), (410, 420, 419, 408), (392, 413, 412, 394), (416, 419, 420, 417), (417, 418, 421, 416), (414, 421, 418, 415), (398, 417, 420, 410), (408, 419, 416, 396), (396, 416, 421, 414), (410, 401, 400, 411), (422, 424, 425, 423), (424, 427, 425), (427, 426, 423, 425), (426, 422, 423), (424, 422, 426, 427), (428, 430, 431, 429), (430, 433, 431), (433, 432, 429, 431), (432, 428, 429), (430, 428, 432, 433), (434, 436, 437, 435), (436, 439, 437), (439, 438, 435, 437), (438, 434, 435), (436, 434, 438, 439), (443, 447, 445, 441), (307, 443, 441, 306), (301, 440, 442, 289), (306, 441, 440, 301), (444, 445, 447, 446), (442, 446, 447, 443), (440, 444, 446, 442), (441, 445, 444, 440), (451, 455, 452, 448), (450, 454, 455, 451), (449, 453, 454, 450), (458, 459, 463, 462), (456, 458, 462, 460), (457, 456, 460, 461), (454, 453, 461, 460), (450, 451, 458, 456), (455, 454, 460, 462), (451, 448, 459, 458), (449, 450, 456, 457), (452, 455, 462, 463), (488, 466, 464, 489), (490, 491, 470, 471), (485, 487, 469, 465), (466, 471, 470, 464), (488, 490, 471, 466), (465, 469, 468, 467), (476, 481, 475, 473), (472, 474, 482, 479), (476, 473, 472, 479, 478, 477), (480, 483, 482, 474, 475, 481), (473, 475, 474, 472), (480, 481, 476, 477), (482, 483, 478, 479), (478, 483, 480, 477), (467, 468, 486, 484), (489, 491, 487, 485), (468, 469, 487, 486), (467, 484, 485, 465), (464, 470, 491, 489), (484, 486, 490, 488), (486, 487, 491, 490), (484, 488, 489, 485), (494, 497, 493, 492), (494, 495, 496, 497), (498, 499, 500, 501), (495, 500, 499, 496), (504, 507, 503, 502), (504, 505, 506, 507), (508, 509, 510, 511), (505, 510, 509, 506), (524, 514, 512, 525), (526, 527, 518, 519), (521, 523, 517, 513), (514, 519, 518, 512), (524, 526, 519, 514), (513, 517, 516, 515), (515, 516, 522, 520), (525, 527, 523, 521), (516, 517, 523, 522), (515, 520, 521, 513), (512, 518, 527, 525), (520, 522, 526, 524), (522, 523, 527, 526), (520, 524, 525, 521), (532, 537, 531, 529), (528, 530, 538, 535), (532, 529, 528, 535, 534, 533), (536, 539, 538, 530, 531, 537), (529, 531, 530, 528), (536, 537, 532, 533), (538, 539, 534, 535), (534, 539, 536, 533), (390, 541, 542, 343), (333, 540, 543, 391), (343, 542, 540, 333), (2, 274, 275, 3), (494, 492, 220, 222, 223, 495)])
me_plane_009.polygons.foreach_set('use_smooth', [0, 0, 0, 0, 0, 0, 0, 0, 0, 0, 0, 0, 0, 0, 0, 0, 0, 0, 0, 0, 0, 0, 0, 0, 0, 0, 0, 0, 0, 0, 0, 0, 0, 0, 0, 0, 0, 0, 0, 0, 0, 0, 0, 0, 0, 0, 0, 0, 0, 0, 0, 0, 0, 0, 0, 0, 0, 0, 0, 0, 0, 0, 0, 0, 0, 0, 0, 0, 0, 0, 0, 0, 0, 0, 0, 0, 0, 0, 0, 0, 0, 0, 0, 0, 0, 0, 0, 0, 0, 0, 0, 0, 0, 0, 0, 0, 0, 0, 0, 0, 0, 0, 0, 0, 0, 0, 0, 0, 0, 0, 0, 0, 0, 0, 0, 0, 0, 0, 0, 0, 0, 0, 0, 0, 0, 0, 0, 0, 0, 0, 1, 1, 1, 1, 1, 1, 1, 1, 1, 1, 1, 1, 1, 1, 1, 1, 1, 1, 1, 1, 1, 1, 1, 1, 1, 1, 1, 1, 1, 1, 1, 1, 1, 1, 1, 1, 1, 1, 1, 1, 1, 1, 1, 0, 0, 0, 0, 0, 0, 0, 0, 0, 0, 0, 0, 0, 0, 0, 0, 0, 0, 0, 0, 0, 0, 0, 0, 0, 0, 0, 0, 0, 0, 0, 0, 0, 0, 0, 0, 0, 0, 0, 0, 0, 0, 0, 0, 0, 0, 0, 0, 0, 0, 0, 0, 0, 0, 0, 0, 0, 0, 0, 0, 0, 0, 0, 0, 0, 0, 0, 0, 0, 0, 0, 0, 0, 0, 0, 0, 0, 0, 0, 0, 0, 0, 0, 0, 0, 0, 0, 0, 0, 0, 0, 0, 0, 0, 0, 0, 0, 0, 0, 0, 0, 0, 0, 0, 0, 0, 0, 0, 0, 0, 0, 0, 0, 0, 0, 0, 0, 0, 0, 0, 0, 0, 0, 0, 0, 0, 0, 0, 0, 0, 0, 0, 0, 0, 0, 0, 0, 0, 0, 0, 0, 0, 0, 0, 0, 0, 0, 0, 0, 0, 0, 0, 0, 0, 0, 0, 0, 0, 0, 0, 0, 0, 0, 0, 0, 0, 0, 0, 0, 0, 0, 0, 0, 0, 0, 0, 0, 0, 0, 0, 0, 0, 0, 0, 0, 0, 0, 0, 0, 0, 0, 0, 0, 0, 0, 1, 1, 1, 1, 1, 1, 1, 1, 1, 1, 1, 1, 1, 1, 1, 1, 1, 1, 1, 1, 1, 1, 1, 1, 1, 1, 1, 1, 1, 1, 1, 1, 1, 1, 1, 1, 1, 1, 1, 1, 1, 1, 1, 0, 0, 0, 0, 0, 0, 0, 0, 0, 0, 0, 0, 0, 0, 0, 0, 0, 0, 0, 0, 0, 0, 0, 0, 0, 0, 0, 0, 0, 0, 0, 0, 0, 0, 0, 0, 0, 0, 0, 0, 0, 0, 0, 0, 0, 0, 0, 0, 0, 0, 0, 0, 0, 0, 0, 0, 0, 0, 0, 0, 0, 0, 0, 0, 0, 0, 0, 0, 0, 0, 0, 0, 0, 0, 0, 0, 0])
me_plane_009.polygons.foreach_set('material_index', [4, 4, 4, 4, 0, 4, 4, 4, 4, 4, 4, 4, 4, 4, 1, 4, 4, 4, 4, 1, 4, 1, 4, 4, 1, 4, 4, 4, 4, 4, 4, 2, 2, 4, 1, 1, 1, 1, 1, 1, 1, 0, 0, 2, 2, 2, 2, 2, 2, 0, 2, 4, 4, 0, 2, 1, 1, 2, 2, 1, 4, 4, 1, 4, 4, 4, 4, 1, 1, 4, 4, 2, 1, 1, 4, 2, 2, 0, 0, 1, 2, 4, 4, 1, 4, 4, 2, 4, 2, 2, 0, 4, 4, 0, 0, 0, 2, 2, 0, 1, 1, 4, 4, 4, 4, 4, 4, 4, 4, 4, 1, 0, 2, 0, 0, 2, 1, 4, 4, 4, 4, 4, 1, 2, 2, 2, 1, 1, 1, 2, 2, 2, 2, 2, 2, 2, 2, 2, 2, 2, 2, 2, 2, 2, 2, 2, 2, 2, 2, 2, 2, 2, 2, 2, 2, 2, 2, 2, 1, 1, 1, 1, 1, 1, 1, 1, 1, 1, 1, 1, 1, 1, 1, 4, 1, 1, 1, 1, 1, 4, 1, 1, 1, 1, 1, 1, 1, 1, 1, 1, 1, 1, 1, 0, 0, 0, 0, 0, 0, 0, 0, 0, 0, 0, 0, 0, 0, 0, 0, 0, 0, 0, 0, 0, 0, 3, 3, 3, 3, 3, 3, 3, 3, 3, 3, 3, 3, 3, 3, 3, 3, 3, 3, 3, 0, 0, 0, 0, 0, 0, 0, 0, 0, 0, 0, 0, 0, 0, 0, 0, 0, 0, 0, 0, 0, 0, 1, 1, 1, 4, 4, 0, 4, 4, 4, 4, 4, 4, 4, 1, 4, 4, 4, 1, 4, 1, 4, 4, 4, 4, 4, 4, 2, 2, 4, 1, 1, 1, 1, 1, 1, 1, 0, 0, 2, 2, 2, 2, 2, 2, 0, 2, 4, 4, 0, 2, 1, 1, 2, 2, 1, 4, 4, 1, 4, 4, 4, 4, 4, 4, 2, 1, 1, 4, 2, 2, 0, 0, 1, 2, 4, 4, 1, 4, 4, 2, 2, 2, 0, 4, 0, 0, 0, 2, 2, 0, 1, 1, 4, 4, 4, 4, 4, 4, 1, 0, 2, 0, 0, 2, 1, 4, 4, 2, 2, 1, 1, 1, 2, 2, 2, 2, 2, 2, 2, 2, 2, 2, 2, 2, 2, 2, 2, 2, 2, 2, 2, 2, 2, 2, 2, 2, 2, 2, 2, 2, 1, 1, 1, 1, 1, 1, 1, 1, 1, 1, 1, 1, 1, 1, 1, 4, 1, 1, 1, 1, 1, 4, 1, 1, 1, 1, 1, 1, 1, 1, 1, 1, 1, 1, 1, 0, 0, 0, 0, 0, 0, 0, 0, 0, 0, 0, 0, 0, 0, 0, 0, 0, 0, 0, 0, 0, 0, 3, 3, 3, 3, 3, 3, 3, 3, 0, 0, 0, 0, 0, 0, 0, 0, 0, 0, 0, 0, 0, 0, 0, 0, 0, 0, 0, 0, 0, 0, 1, 1, 1, 4, 3])
me_plane_009.materials.append(mat_main)
me_plane_009.materials.append(mat_accent)
me_plane_009.materials.append(mat_darkaccent)
me_plane_009.materials.append(mat_darkgrey)
me_plane_009.materials.append(mat_black)
me_plane_009.use_remesh_preserve_volume = False
me_plane_009.use_remesh_preserve_attributes = False
me_plane_009.use_mirror_vertex_groups = False
me_plane_009.update()

# ---- objects
ob_door_double_r = bpy.data.objects.new('Door_Double.R', me_plane_000)
ob_door_double_l = bpy.data.objects.new('Door_Double.L', me_plane_009)

# ---- transforms, parenting, visibility, modifiers, constraints
ob_door_double_r.location = (0.0, 0.0, 0.0)
ob_door_double_r.lineart.crease_threshold = 0.0
_m = ob_door_double_r.modifiers.new('Auto Smooth', 'NODES')
_m.node_group = ng_auto_smooth
_gi = [s.identifier for s in ng_auto_smooth.interface.items_tree if s.item_type == 'SOCKET' and s.in_out == 'INPUT']
_m[_gi[1]] = 0.5236  # Angle
ob_door_double_l.location = (0.0, 0.0, 0.0)
ob_door_double_l.lineart.crease_threshold = 0.0
_m = ob_door_double_l.modifiers.new('Auto Smooth', 'NODES')
_m.node_group = ng_auto_smooth
_gi = [s.identifier for s in ng_auto_smooth.interface.items_tree if s.item_type == 'SOCKET' and s.in_out == 'INPUT']
_m[_gi[1]] = 0.5236  # Angle

# ---- collection membership
col_collection_1.objects.link(ob_door_double_r)
col_collection_1.objects.link(ob_door_double_l)

# ---- scene / render settings (as saved in the file)
scene.frame_start = 1; scene.frame_end = 250; scene.frame_set(0)
scene.render.engine = 'CYCLES'
scene.render.resolution_x = 1000
scene.render.resolution_y = 1000
scene.render.dither_intensity = 0.0
scene.cycles.samples = 200
scene.cycles.sampling_pattern = 'TABULATED_SOBOL'
scene.cycles.light_sampling_threshold = 0.0
scene.cycles.use_adaptive_sampling = False
scene.cycles.use_light_tree = False
scene.cycles.caustics_reflective = False
scene.cycles.caustics_refractive = False
scene.cycles.blur_glossy = 0.0
scene.cycles.max_bounces = 2
scene.cycles.pixel_filter_type = 'GAUSSIAN'
scene.cycles.sample_clamp_indirect = 0.0
scene.view_settings.view_transform = 'Standard'
bpy.context.view_layer.update()

# ---- added for rendering (the .blend has no active camera): camera
cam_auto = bpy.data.cameras.new('AutoCamera')
cam_auto.lens = 50.0
cam_auto.sensor_width = 36.0
cam_auto.clip_end = 1000.0
ob_auto_camera = bpy.data.objects.new('AutoCamera', cam_auto)
scene.collection.objects.link(ob_auto_camera)
ob_auto_camera.location = (3.58747, -3.89006, 4.26521)
ob_auto_camera.rotation_euler = (1.09748, -7.21219e-08, 0.694738)
scene.camera = ob_auto_camera
bpy.context.view_layer.update()
